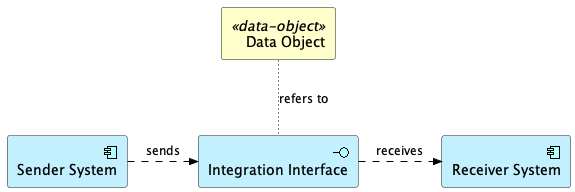

The diagram above was rendered by PlantUML. Its source (embedded in the PNG):
@startuml


skinparam defaultTextAlignment center
skinparam wrapWidth 400
skinparam maxMessageSize 150
skinparam StereotypeAlignment right

skinparam Arrow {
    Color #000000
    FontColor #000000
    FontSize 12
}
skinparam Folder<<grouping>> {
    Shadowing true
    StereotypeFontSize 0
    FontColor #444444
    BorderColor #444444
    BorderStyle dashed
}
skinparam Folder<<group>> {
    Shadowing true
    StereotypeFontSize 0
    FontColor #444444
    BackgroundColor lightgrey
}
skinparam rectangle<<boundary>> {
    Shadowing false
    StereotypeFontSize 0
    FontColor #444444
    BorderColor #444444
    BorderStyle dashed
}
skinparam node {
  StereotypeAlignment right
}
skinparam cloud {
  StereotypeAlignment right
}
skinparam frame {
  StereotypeAlignment right
}
skinparam archimate {
  StereotypeAlignment right
  RoundCorner<<strategy-capability>> 25
  RoundCorner<<strategy-course-of-action>> 25
  RoundCorner<<strategy-value-stream>> 25
  RoundCorner<<business-process>> 25
  RoundCorner<<business-event>> 25
  RoundCorner<<business-function>> 25
  RoundCorner<<business-interaction>> 25
  RoundCorner<<business-event>> 25
  RoundCorner<<business-service>> 25
  RoundCorner<<application-function>> 25
  RoundCorner<<application-interaction>> 25
  RoundCorner<<application-process>> 25
  RoundCorner<<application-event>> 25
  RoundCorner<<application-service>> 25
  RoundCorner<<technology-function>> 25
  RoundCorner<<technology-process>> 25
  RoundCorner<<technology-interaction>> 25
  RoundCorner<<technology-event>> 25
  RoundCorner<<technology-infra-service>> 25
  RoundCorner<<implementation-workpackage>> 25
  RoundCorner<<implementation-event>> 25
  DiagonalCorner<<motivation-stakeholder>> 12
  DiagonalCorner<<motivation-driver>> 12
  DiagonalCorner<<motivation-assessment>> 12
  DiagonalCorner<<motivation-goal>> 12
  DiagonalCorner<<motivation-outcome>> 12
  DiagonalCorner<<motivation-principle>> 12
  DiagonalCorner<<motivation-requirement>> 12
  DiagonalCorner<<motivation-constraint>> 12
}
skinparam usecase {
  BorderColor #000000
}





























archimate #Application "Sender System" as sender <<application-component>>
archimate #Application "Receiver System" as receiver <<application-component>>
archimate #Application "Integration Interface" as interface <<application-interface>>
archimate #Business "Data Object" as data <<data-object>>

sender .RIGHT.>> interface : "sends"
interface .RIGHT.>> receiver : "receives"
interface ~UP~ data : "refers to"

@enduml